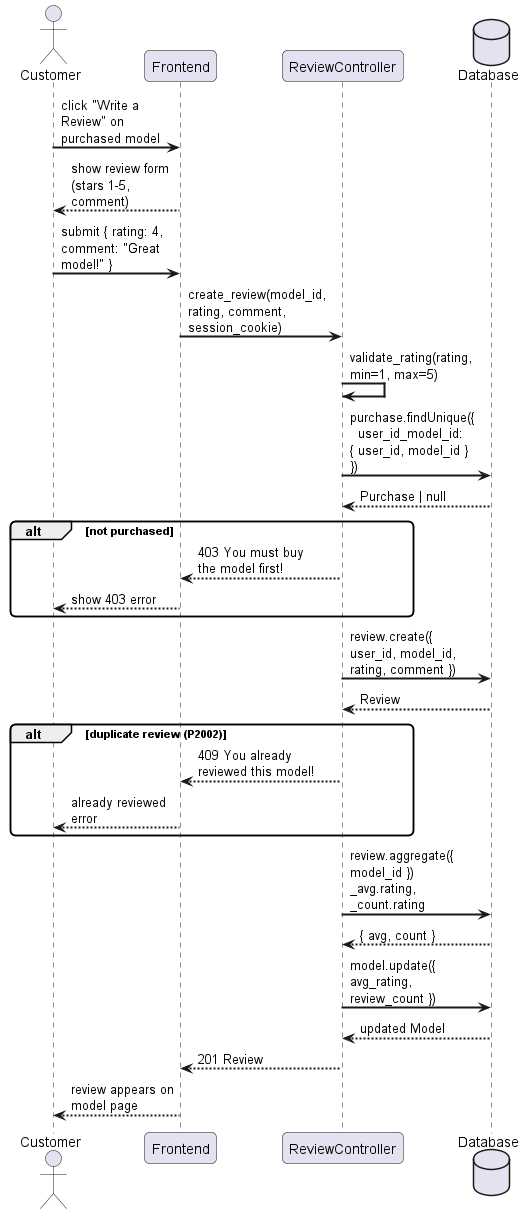

The diagram above was rendered by PlantUML. Its source (embedded in the PNG):
@startuml
skinparam sequenceArrowThickness 2
skinparam roundcorner 10
skinparam maxmessagesize 120

actor "Customer" as C
participant "Frontend" as FE
participant "ReviewController" as RC
database "Database" as DB

C -> FE : click "Write a Review" on purchased model
FE --> C : show review form (stars 1-5, comment)
C -> FE : submit { rating: 4, comment: "Great model!" }
FE -> RC : create_review(model_id, rating, comment, session_cookie)
RC -> RC : validate_rating(rating, min=1, max=5)
RC -> DB : purchase.findUnique({\n  user_id_model_id: { user_id, model_id } })
DB --> RC : Purchase | null
alt not purchased
    RC --> FE : 403 You must buy the model first!
    FE --> C : show 403 error
end
RC -> DB : review.create({ user_id, model_id, rating, comment })
DB --> RC : Review
alt duplicate review (P2002)
    RC --> FE : 409 You already reviewed this model!
    FE --> C : already reviewed error
end
RC -> DB : review.aggregate({ model_id })\n_avg.rating, _count.rating
DB --> RC : { avg, count }
RC -> DB : model.update({ avg_rating, review_count })
DB --> RC : updated Model
RC --> FE : 201 Review
FE --> C : review appears on model page
@enduml